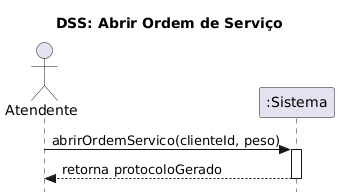

The diagram above was rendered by PlantUML. Its source (embedded in the PNG):
@startuml
skinparam style strictuml
title DSS: Abrir Ordem de Serviço

actor Atendente as A
participant ":Sistema" as S

A -> S: abrirOrdemServico(clienteId, peso)
activate S
S --> A: retorna protocoloGerado
deactivate S
@enduml